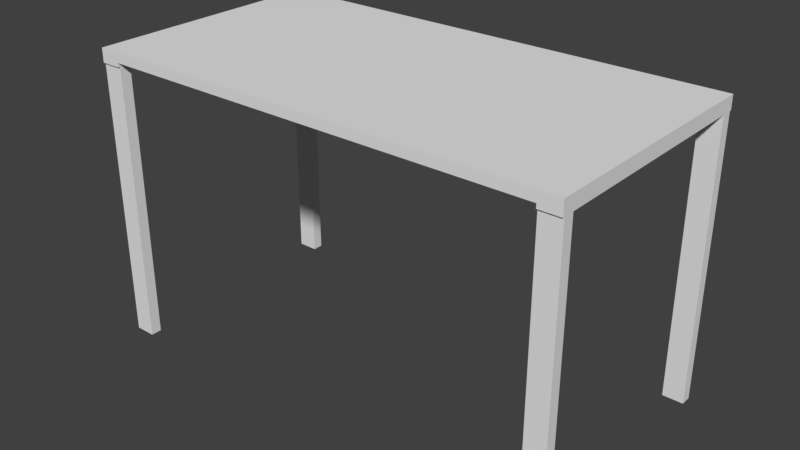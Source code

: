 # Source: 413_simple_table_collision.blend  (saved by Blender 2.79.0; exported with 4.5.12 LTS)
import bpy
from mathutils import Matrix  # noqa: F401  (used for matrix-valued properties, if any)

bpy.ops.wm.read_factory_settings(use_empty=True)
scene = bpy.context.scene
scene.name = 'Scene'

# ---- collections
col_collection_1 = bpy.data.collections.new('Collection 1'); scene.collection.children.link(col_collection_1)

# ---- world
world_world = bpy.data.worlds.new('World'); scene.world = world_world
world_world.color = (0.05088, 0.05088, 0.05088)
world_world.use_sun_shadow = False
world_world.sun_shadow_jitter_overblur = 0.0
world_world.cycles.sampling_method = 'MANUAL'

# ---- meshes
me_cube = bpy.data.meshes.new('Cube')
me_cube.from_pydata([(-0.605, -0.3124, 0.298), (-0.605, -0.3124, 0.3227), (0.0, -0.3124, 0.298), (0.0, -0.3124, 0.3227), (-0.605, 0.0, 0.298), (-0.605, 0.0, 0.3227), (0.0, 0.0, 0.3227), (0.0, 0.0, 0.298), (-0.5526, -0.3124, 0.3227), (-0.5526, -0.3124, 0.298), (-0.5526, 0.0, 0.298), (-0.5526, 0.0, 0.3227), (-0.605, 0.0, 0.2875), (-0.605, -0.3124, 0.2875), (-0.5526, 0.0, 0.2875), (-0.5526, -0.3124, 0.2875), (-0.605, -0.2805, 0.298), (0.0, -0.2805, 0.3227), (0.0, -0.2805, 0.298), (-0.605, -0.2805, 0.3227), (-0.5526, -0.2805, 0.298), (-0.5526, -0.2805, 0.3227), (-0.605, -0.2805, 0.2875), (-0.5526, -0.2805, 0.2875), (-0.605, -0.3078, 0.298), (0.0, -0.3078, 0.3227), (0.0, -0.3078, 0.298), (-0.5526, -0.3078, 0.298), (-0.5526, -0.3078, 0.3227), (-0.605, -0.3078, 0.2875), (-0.5526, -0.3078, 0.2875), (-0.605, -0.3078, 0.3227), (-0.5526, -0.2805, -0.4157), (-0.605, -0.2805, -0.4157), (-0.605, -0.3078, -0.4157), (-0.5526, -0.3078, -0.4157)], [], [(9, 8, 1, 0), (28, 31, 1, 8), (27, 26, 2, 9), (16, 19, 5, 4), (4, 10, 14, 12), (25, 28, 8, 3), (2, 3, 8, 9), (29, 30, 15, 13), (27, 9, 15, 30), (16, 4, 12, 22), (9, 0, 13, 15), (24, 16, 22, 29), (10, 20, 23, 14), (12, 14, 23, 22), (6, 11, 21, 17), (24, 31, 19, 16), (10, 7, 18, 20), (11, 5, 19, 21), (0, 1, 31, 24), (0, 24, 29, 13), (20, 27, 30, 23), (30, 29, 34, 35), (17, 21, 28, 25), (20, 18, 26, 27), (21, 19, 31, 28), (33, 32, 35, 34), (29, 22, 33, 34), (22, 23, 32, 33), (23, 30, 35, 32)])
me_cube.use_remesh_preserve_volume = False
me_cube.use_remesh_preserve_attributes = False
me_cube.use_mirror_vertex_groups = False
me_cube.update()

# ---- objects
ob_cube_002 = bpy.data.objects.new('Cube.002', me_cube)

# ---- transforms, parenting, visibility, modifiers, constraints
ob_cube_002.location = (0.0, 0.0, 0.0)
ob_cube_002.lineart.crease_threshold = 0.0
_m = ob_cube_002.modifiers.new('Mirror', 'MIRROR')
_m.use_axis = (True, True, False)

# ---- collection membership
col_collection_1.objects.link(ob_cube_002)

# ---- scene / render settings (as saved in the file)
scene.frame_start = 1; scene.frame_end = 250; scene.frame_set(1)
scene.render.engine = 'BLENDER_EEVEE_NEXT'
scene.render.resolution_percentage = 50
scene.render.dither_intensity = 0.0
scene.cycles.use_denoising = False
scene.cycles.samples = 128
scene.cycles.sampling_pattern = 'TABULATED_SOBOL'
scene.cycles.use_adaptive_sampling = False
scene.cycles.use_light_tree = False
scene.cycles.blur_glossy = 0.0
scene.cycles.sample_clamp_indirect = 0.0
scene.view_settings.view_transform = 'Standard'
bpy.context.view_layer.update()

# ---- added for rendering (the .blend has no active camera and no usable light): camera, sun
cam_auto = bpy.data.cameras.new('AutoCamera')
cam_auto.lens = 50.0
cam_auto.sensor_width = 36.0
cam_auto.clip_end = 1000.0
ob_auto_camera = bpy.data.objects.new('AutoCamera', cam_auto)
scene.collection.objects.link(ob_auto_camera)
ob_auto_camera.location = (1.43325, -1.7199, 1.1001)
ob_auto_camera.rotation_euler = (1.09748, -7.21219e-08, 0.694738)
scene.camera = ob_auto_camera
light_auto_sun = bpy.data.lights.new('AutoSun', 'SUN')
light_auto_sun.energy = 3.0
light_auto_sun.angle = 0.0523599
ob_auto_sun = bpy.data.objects.new('AutoSun', light_auto_sun)
scene.collection.objects.link(ob_auto_sun)
ob_auto_sun.rotation_euler = (0.872665, 0.174533, 0.523599)
bpy.context.view_layer.update()
